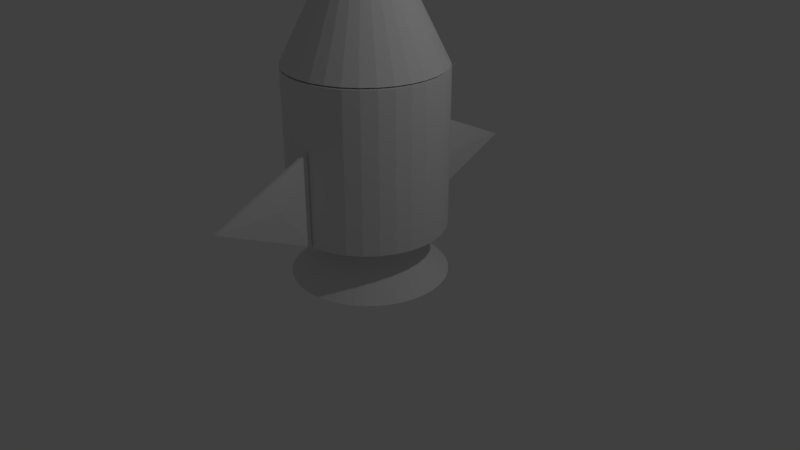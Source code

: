 # Source: SpaceShip.blend  (saved by Blender 2.79.0; exported with 4.5.12 LTS)
import bpy
from mathutils import Matrix  # noqa: F401  (used for matrix-valued properties, if any)

bpy.ops.wm.read_factory_settings(use_empty=True)
scene = bpy.context.scene
scene.name = 'Scene'

# ---- collections
col_collection_1 = bpy.data.collections.new('Collection 1'); scene.collection.children.link(col_collection_1)

# ---- world
world_world = bpy.data.worlds.new('World'); scene.world = world_world
world_world.color = (0.05088, 0.05088, 0.05088)
world_world.use_sun_shadow = False
world_world.sun_shadow_jitter_overblur = 0.0
world_world.cycles.sampling_method = 'MANUAL'

# ---- cameras
cam_camera = bpy.data.cameras.new('Camera')
cam_camera.clip_end = 100.0
cam_camera.lens = 35.0
cam_camera.sensor_width = 32.0
cam_camera.sensor_height = 18.0
cam_camera.ortho_scale = 7.314
cam_camera.dof.focus_distance = 0.0
cam_camera.dof.aperture_fstop = 128.0

# ---- lights
light_lamp = bpy.data.lights.new('Lamp', 'POINT')
light_lamp.transmission_factor = 0.0
light_lamp.cutoff_distance = 30.0
light_lamp.energy = 100.0
light_lamp.shadow_buffer_clip_start = 1.001
light_lamp.shadow_soft_size = 0.1
light_lamp.shadow_maximum_resolution = 0.006
light_lamp.use_absolute_resolution = True

# ---- meshes
me_cone_002 = bpy.data.meshes.new('Cone.002')
me_cone_002.from_pydata([(0.0, 1.0, -1.0), (0.0, 0.34, 1.0), (0.1305, 0.9914, -1.0), (0.04438, 0.3371, 1.0), (0.2588, 0.9659, -1.0), (0.088, 0.3284, 1.0), (0.3827, 0.9239, -1.0), (0.1301, 0.3141, 1.0), (0.5, 0.866, -1.0), (0.17, 0.2944, 1.0), (0.6088, 0.7934, -1.0), (0.207, 0.2697, 1.0), (0.7071, 0.7071, -1.0), (0.2404, 0.2404, 1.0), (0.7934, 0.6088, -1.0), (0.2697, 0.207, 1.0), (0.866, 0.5, -1.0), (0.2944, 0.17, 1.0), (0.9239, 0.3827, -1.0), (0.3141, 0.1301, 1.0), (0.9659, 0.2588, -1.0), (0.3284, 0.088, 1.0), (0.9914, 0.1305, -1.0), (0.3371, 0.04438, 1.0), (1.0, 1.947e-07, -1.0), (0.34, 6.62e-08, 1.0), (0.9914, -0.1305, -1.0), (0.3371, -0.04438, 1.0), (0.9659, -0.2588, -1.0), (0.3284, -0.088, 1.0), (0.9239, -0.3827, -1.0), (0.3141, -0.1301, 1.0), (0.866, -0.5, -1.0), (0.2944, -0.17, 1.0), (0.7934, -0.6088, -1.0), (0.2697, -0.207, 1.0), (0.7071, -0.7071, -1.0), (0.2404, -0.2404, 1.0), (0.6088, -0.7934, -1.0), (0.207, -0.2697, 1.0), (0.5, -0.866, -1.0), (0.17, -0.2944, 1.0), (0.3827, -0.9239, -1.0), (0.1301, -0.3141, 1.0), (0.2588, -0.9659, -1.0), (0.088, -0.3284, 1.0), (0.1305, -0.9914, -1.0), (0.04438, -0.3371, 1.0), (3.894e-07, -1.0, -1.0), (1.324e-07, -0.34, 1.0), (-0.1305, -0.9914, -1.0), (-0.04438, -0.3371, 1.0), (-0.2588, -0.9659, -1.0), (-0.088, -0.3284, 1.0), (-0.3827, -0.9239, -1.0), (-0.1301, -0.3141, 1.0), (-0.5, -0.866, -1.0), (-0.17, -0.2944, 1.0), (-0.6088, -0.7934, -1.0), (-0.207, -0.2697, 1.0), (-0.7071, -0.7071, -1.0), (-0.2404, -0.2404, 1.0), (-0.7934, -0.6088, -1.0), (-0.2697, -0.207, 1.0), (-0.866, -0.5, -1.0), (-0.2944, -0.17, 1.0), (-0.9239, -0.3827, -1.0), (-0.3141, -0.1301, 1.0), (-0.9659, -0.2588, -1.0), (-0.3284, -0.088, 1.0), (-0.9914, -0.1305, -1.0), (-0.3371, -0.04438, 1.0), (-1.0, 4.888e-07, -1.0), (-0.34, 1.662e-07, 1.0), (-0.9914, 0.1305, -1.0), (-0.3371, 0.04438, 1.0), (-0.9659, 0.2588, -1.0), (-0.3284, 0.088, 1.0), (-0.9239, 0.3827, -1.0), (-0.3141, 0.1301, 1.0), (-0.866, 0.5, -1.0), (-0.2944, 0.17, 1.0), (-0.7934, 0.6088, -1.0), (-0.2697, 0.207, 1.0), (-0.7071, 0.7071, -1.0), (-0.2404, 0.2404, 1.0), (-0.6088, 0.7934, -1.0), (-0.207, 0.2697, 1.0), (-0.5, 0.866, -1.0), (-0.17, 0.2944, 1.0), (-0.3827, 0.9239, -1.0), (-0.1301, 0.3141, 1.0), (-0.2588, 0.9659, -1.0), (-0.088, 0.3284, 1.0), (-0.1305, 0.9914, -1.0), (-0.04438, 0.3371, 1.0)], [], [(0, 1, 3, 2), (2, 3, 5, 4), (4, 5, 7, 6), (6, 7, 9, 8), (8, 9, 11, 10), (10, 11, 13, 12), (12, 13, 15, 14), (14, 15, 17, 16), (16, 17, 19, 18), (18, 19, 21, 20), (20, 21, 23, 22), (22, 23, 25, 24), (24, 25, 27, 26), (26, 27, 29, 28), (28, 29, 31, 30), (30, 31, 33, 32), (32, 33, 35, 34), (34, 35, 37, 36), (36, 37, 39, 38), (38, 39, 41, 40), (40, 41, 43, 42), (42, 43, 45, 44), (44, 45, 47, 46), (46, 47, 49, 48), (48, 49, 51, 50), (50, 51, 53, 52), (52, 53, 55, 54), (54, 55, 57, 56), (56, 57, 59, 58), (58, 59, 61, 60), (60, 61, 63, 62), (62, 63, 65, 64), (64, 65, 67, 66), (66, 67, 69, 68), (68, 69, 71, 70), (70, 71, 73, 72), (72, 73, 75, 74), (74, 75, 77, 76), (76, 77, 79, 78), (78, 79, 81, 80), (80, 81, 83, 82), (82, 83, 85, 84), (84, 85, 87, 86), (86, 87, 89, 88), (88, 89, 91, 90), (90, 91, 93, 92), (3, 1, 95, 93, 91, 89, 87, 85, 83, 81, 79, 77, 75, 73, 71, 69, 67, 65, 63, 61, 59, 57, 55, 53, 51, 49, 47, 45, 43, 41, 39, 37, 35, 33, 31, 29, 27, 25, 23, 21, 19, 17, 15, 13, 11, 9, 7, 5), (92, 93, 95, 94), (94, 95, 1, 0), (0, 2, 4, 6, 8, 10, 12, 14, 16, 18, 20, 22, 24, 26, 28, 30, 32, 34, 36, 38, 40, 42, 44, 46, 48, 50, 52, 54, 56, 58, 60, 62, 64, 66, 68, 70, 72, 74, 76, 78, 80, 82, 84, 86, 88, 90, 92, 94)])
me_cone_002.use_remesh_preserve_volume = False
me_cone_002.use_remesh_preserve_attributes = False
me_cone_002.use_mirror_vertex_groups = False
me_cone_002.update()
me_sphere_003 = bpy.data.meshes.new('Sphere.003')
me_sphere_003.from_pydata([(0.0, 0.4157, 0.24), (0.0, 0.4157, -0.24), (0.0, -4.196e-08, -0.48), (0.36, -0.2078, 0.24), (0.36, -0.2078, -0.24), (-3.634e-08, -6.294e-08, 0.48), (-0.36, -0.2078, 0.24), (-0.36, -0.2078, -0.24)], [], [(2, 1, 4), (1, 0, 3, 4), (0, 5, 3), (2, 4, 7), (4, 3, 6, 7), (3, 5, 6), (2, 7, 1), (7, 6, 0, 1), (6, 5, 0)])
me_sphere_003.use_remesh_preserve_volume = False
me_sphere_003.use_remesh_preserve_attributes = False
me_sphere_003.use_mirror_vertex_groups = False
me_sphere_003.update()
me_sphere_002 = bpy.data.meshes.new('Sphere.002')
me_sphere_002.from_pydata([(0.0, 0.4157, 0.24), (0.0, 0.4157, -0.24), (0.0, -4.196e-08, -0.48), (0.36, -0.2078, 0.24), (0.36, -0.2078, -0.24), (-3.634e-08, -6.294e-08, 0.48), (-0.36, -0.2078, 0.24), (-0.36, -0.2078, -0.24)], [], [(2, 1, 4), (1, 0, 3, 4), (0, 5, 3), (2, 4, 7), (4, 3, 6, 7), (3, 5, 6), (2, 7, 1), (7, 6, 0, 1), (6, 5, 0)])
me_sphere_002.use_remesh_preserve_volume = False
me_sphere_002.use_remesh_preserve_attributes = False
me_sphere_002.use_mirror_vertex_groups = False
me_sphere_002.update()
me_cone = bpy.data.meshes.new('Cone')
me_cone.from_pydata([(0.0, 1.0, -1.0), (0.0, 0.0, 1.0), (0.1951, 0.9808, -1.0), (0.3827, 0.9239, -1.0), (0.5556, 0.8315, -1.0), (0.7071, 0.7071, -1.0), (0.8315, 0.5556, -1.0), (0.9239, 0.3827, -1.0), (0.9808, 0.1951, -1.0), (1.0, 7.55e-08, -1.0), (0.9808, -0.1951, -1.0), (0.9239, -0.3827, -1.0), (0.8315, -0.5556, -1.0), (0.7071, -0.7071, -1.0), (0.5556, -0.8315, -1.0), (0.3827, -0.9239, -1.0), (0.1951, -0.9808, -1.0), (-3.258e-07, -1.0, -1.0), (-0.1951, -0.9808, -1.0), (-0.3827, -0.9239, -1.0), (-0.5556, -0.8315, -1.0), (-0.7071, -0.7071, -1.0), (-0.8315, -0.5556, -1.0), (-0.9239, -0.3827, -1.0), (-0.9808, -0.1951, -1.0), (-1.0, 9.656e-07, -1.0), (-0.9808, 0.1951, -1.0), (-0.9239, 0.3827, -1.0), (-0.8315, 0.5556, -1.0), (-0.7071, 0.7071, -1.0), (-0.5556, 0.8315, -1.0), (-0.3827, 0.9239, -1.0), (-0.1951, 0.9808, -1.0)], [], [(0, 1, 2), (2, 1, 3), (3, 1, 4), (4, 1, 5), (5, 1, 6), (6, 1, 7), (7, 1, 8), (8, 1, 9), (9, 1, 10), (10, 1, 11), (11, 1, 12), (12, 1, 13), (13, 1, 14), (14, 1, 15), (15, 1, 16), (16, 1, 17), (17, 1, 18), (18, 1, 19), (19, 1, 20), (20, 1, 21), (21, 1, 22), (22, 1, 23), (23, 1, 24), (24, 1, 25), (25, 1, 26), (26, 1, 27), (27, 1, 28), (28, 1, 29), (29, 1, 30), (30, 1, 31), (31, 1, 32), (32, 1, 0), (0, 2, 3, 4, 5, 6, 7, 8, 9, 10, 11, 12, 13, 14, 15, 16, 17, 18, 19, 20, 21, 22, 23, 24, 25, 26, 27, 28, 29, 30, 31, 32)])
me_cone.use_remesh_preserve_volume = False
me_cone.use_remesh_preserve_attributes = False
me_cone.use_mirror_vertex_groups = False
me_cone.update()
me_cylinder = bpy.data.meshes.new('Cylinder')
me_cylinder.from_pydata([(0.0, 1.0, -1.0), (0.0, 1.0, 1.0), (0.1951, 0.9808, -1.0), (0.1951, 0.9808, 1.0), (0.3827, 0.9239, -1.0), (0.3827, 0.9239, 1.0), (0.5556, 0.8315, -1.0), (0.5556, 0.8315, 1.0), (0.7071, 0.7071, -1.0), (0.7071, 0.7071, 1.0), (0.8315, 0.5556, -1.0), (0.8315, 0.5556, 1.0), (0.9239, 0.3827, -1.0), (0.9239, 0.3827, 1.0), (0.9808, 0.1951, -1.0), (0.9808, 0.1951, 1.0), (1.0, 7.55e-08, -1.0), (1.0, 7.55e-08, 1.0), (0.9808, -0.1951, -1.0), (0.9808, -0.1951, 1.0), (0.9239, -0.3827, -1.0), (0.9239, -0.3827, 1.0), (0.8315, -0.5556, -1.0), (0.8315, -0.5556, 1.0), (0.7071, -0.7071, -1.0), (0.7071, -0.7071, 1.0), (0.5556, -0.8315, -1.0), (0.5556, -0.8315, 1.0), (0.3827, -0.9239, -1.0), (0.3827, -0.9239, 1.0), (0.1951, -0.9808, -1.0), (0.1951, -0.9808, 1.0), (-3.258e-07, -1.0, -1.0), (-3.258e-07, -1.0, 1.0), (-0.1951, -0.9808, -1.0), (-0.1951, -0.9808, 1.0), (-0.3827, -0.9239, -1.0), (-0.3827, -0.9239, 1.0), (-0.5556, -0.8315, -1.0), (-0.5556, -0.8315, 1.0), (-0.7071, -0.7071, -1.0), (-0.7071, -0.7071, 1.0), (-0.8315, -0.5556, -1.0), (-0.8315, -0.5556, 1.0), (-0.9239, -0.3827, -1.0), (-0.9239, -0.3827, 1.0), (-0.9808, -0.1951, -1.0), (-0.9808, -0.1951, 1.0), (-1.0, 9.656e-07, -1.0), (-1.0, 9.656e-07, 1.0), (-0.9808, 0.1951, -1.0), (-0.9808, 0.1951, 1.0), (-0.9239, 0.3827, -1.0), (-0.9239, 0.3827, 1.0), (-0.8315, 0.5556, -1.0), (-0.8315, 0.5556, 1.0), (-0.7071, 0.7071, -1.0), (-0.7071, 0.7071, 1.0), (-0.5556, 0.8315, -1.0), (-0.5556, 0.8315, 1.0), (-0.3827, 0.9239, -1.0), (-0.3827, 0.9239, 1.0), (-0.1951, 0.9808, -1.0), (-0.1951, 0.9808, 1.0)], [], [(0, 1, 3, 2), (2, 3, 5, 4), (4, 5, 7, 6), (6, 7, 9, 8), (8, 9, 11, 10), (10, 11, 13, 12), (12, 13, 15, 14), (14, 15, 17, 16), (16, 17, 19, 18), (18, 19, 21, 20), (20, 21, 23, 22), (22, 23, 25, 24), (24, 25, 27, 26), (26, 27, 29, 28), (28, 29, 31, 30), (30, 31, 33, 32), (32, 33, 35, 34), (34, 35, 37, 36), (36, 37, 39, 38), (38, 39, 41, 40), (40, 41, 43, 42), (42, 43, 45, 44), (44, 45, 47, 46), (46, 47, 49, 48), (48, 49, 51, 50), (50, 51, 53, 52), (52, 53, 55, 54), (54, 55, 57, 56), (56, 57, 59, 58), (58, 59, 61, 60), (3, 1, 63, 61, 59, 57, 55, 53, 51, 49, 47, 45, 43, 41, 39, 37, 35, 33, 31, 29, 27, 25, 23, 21, 19, 17, 15, 13, 11, 9, 7, 5), (60, 61, 63, 62), (62, 63, 1, 0), (0, 2, 4, 6, 8, 10, 12, 14, 16, 18, 20, 22, 24, 26, 28, 30, 32, 34, 36, 38, 40, 42, 44, 46, 48, 50, 52, 54, 56, 58, 60, 62)])
me_cylinder.use_remesh_preserve_volume = False
me_cylinder.use_remesh_preserve_attributes = False
me_cylinder.use_mirror_vertex_groups = False
me_cylinder.update()

# ---- objects
ob_cone_001 = bpy.data.objects.new('Cone.001', me_cone_002)
ob_sphere_001 = bpy.data.objects.new('Sphere.001', me_sphere_003)
ob_sphere = bpy.data.objects.new('Sphere', me_sphere_002)
ob_cone = bpy.data.objects.new('Cone', me_cone)
ob_cylinder = bpy.data.objects.new('Cylinder', me_cylinder)
ob_lamp = bpy.data.objects.new('Lamp', light_lamp)
ob_camera = bpy.data.objects.new('Camera', cam_camera)

# ---- transforms, parenting, visibility, modifiers, constraints
ob_cone_001.location = (0.0386, -0.01214, 0.1731)
ob_cone_001.scale = (1.0, 1.0, 0.3208)
ob_cone_001.lineart.crease_threshold = 0.0
ob_sphere_001.location = (0.1001, 1.4, 1.1)
ob_sphere_001.rotation_euler = (0.0, -1.571, 0.0)
ob_sphere_001.scale = (1.644, 2.028, 0.08837)
ob_sphere_001.lineart.crease_threshold = 0.0
ob_sphere.location = (0.1001, -1.419, 1.1)
ob_sphere.rotation_euler = (3.142, 1.571, 0.0)
ob_sphere.scale = (1.644, 2.028, 0.08837)
ob_sphere.lineart.crease_threshold = 0.0
ob_cone.location = (-0.02261, 0.008426, 3.516)
ob_cone.lineart.crease_threshold = 0.0
ob_cylinder.location = (0.0, 0.0, 1.498)
ob_cylinder.lineart.crease_threshold = 0.0
ob_lamp.location = (4.076, 1.005, 5.904)
ob_lamp.rotation_euler = (0.6503, 0.05522, 1.866)
ob_lamp.lock_rotations_4d = False
ob_lamp.empty_display_type = 'ARROWS'
ob_lamp.color = (0.0, 0.0, 0.0, 0.0)
ob_lamp.lineart.crease_threshold = 0.0
ob_camera.location = (7.481, -6.508, 5.344)
ob_camera.rotation_euler = (1.109, 0.0, 0.8149)
ob_camera.lock_rotations_4d = False
ob_camera.empty_display_type = 'ARROWS'
ob_camera.color = (0.0, 0.0, 0.0, 0.0)
ob_camera.display_type = 'WIRE'
ob_camera.lineart.crease_threshold = 0.0

# ---- collection membership
col_collection_1.objects.link(ob_cone_001)
col_collection_1.objects.link(ob_sphere_001)
col_collection_1.objects.link(ob_sphere)
col_collection_1.objects.link(ob_cone)
col_collection_1.objects.link(ob_cylinder)
col_collection_1.objects.link(ob_lamp)
col_collection_1.objects.link(ob_camera)

# ---- scene / render settings (as saved in the file)
scene.camera = ob_camera
scene.frame_start = 1; scene.frame_end = 250; scene.frame_set(1)
scene.render.engine = 'BLENDER_EEVEE_NEXT'
scene.render.resolution_percentage = 50
scene.render.dither_intensity = 0.0
scene.cycles.use_denoising = False
scene.cycles.samples = 128
scene.cycles.sampling_pattern = 'TABULATED_SOBOL'
scene.cycles.use_adaptive_sampling = False
scene.cycles.use_light_tree = False
scene.cycles.blur_glossy = 0.0
scene.cycles.sample_clamp_indirect = 0.0
scene.view_settings.view_transform = 'Standard'
bpy.context.view_layer.update()

